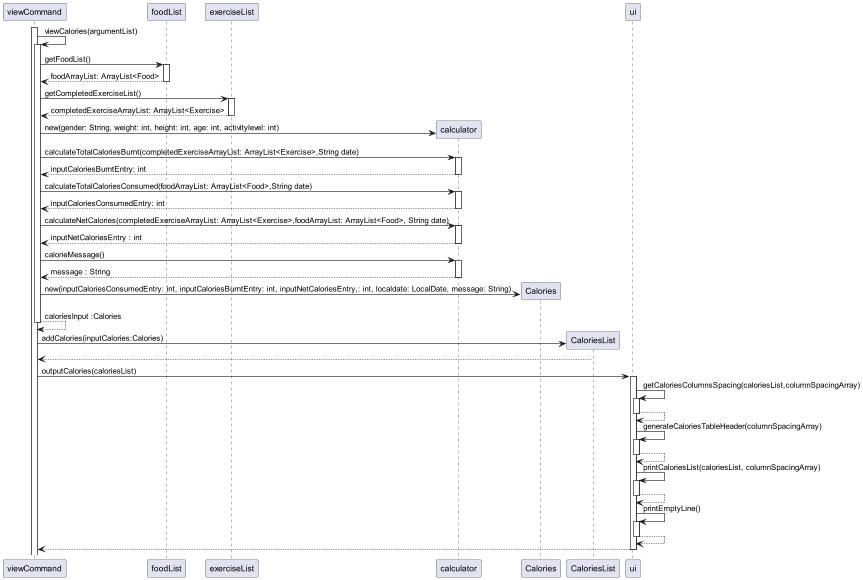

The diagram above was rendered by PlantUML. Its source (embedded in the PNG):
@startuml
'https://plantuml.com/sequence-diagram

autoactivate on


activate viewCommand
    viewCommand -> viewCommand: viewCalories(argumentList)

    viewCommand -> foodList: getFoodList()
    return foodArrayList: ArrayList<Food>
    viewCommand -> exerciseList: getCompletedExerciseList()
    return completedExerciseArrayList: ArrayList<Exercise>
    viewCommand -> calculator **: new(gender: String, weight: int, height: int, age: int, activitylevel: int)
    viewCommand -> calculator: calculateTotalCaloriesBurnt(completedExerciseArrayList: ArrayList<Exercise>,String date)
    return inputCaloriesBurntEntry: int
    viewCommand -> calculator: calculateTotalCaloriesConsumed(foodArrayList: ArrayList<Food>,String date)
    return inputCaloriesConsumedEntry: int
    viewCommand -> calculator: calculateNetCalories(completedExerciseArrayList: ArrayList<Exercise>,foodArrayList: ArrayList<Food>, String date)
    return inputNetCaloriesEntry : int
    viewCommand -> calculator: calorieMessage()
    return message : String
    viewCommand -> Calories **: new(inputCaloriesConsumedEntry: int, inputCaloriesBurntEntry: int, inputNetCaloriesEntry,: int, localdate: LocalDate, message: String)
    return caloriesInput :Calories
    viewCommand -> CaloriesList **: addCalories(inputCalories:Calories)
    return
    viewCommand -> ui: outputCalories(caloriesList)
    ui -> ui: getCaloriesColumnsSpacing(caloriesList,columnSpacingArray)
    return
    ui -> ui: generateCaloriesTableHeader(columnSpacingArray)
    return
    ui -> ui: printCaloriesList(caloriesList, columnSpacingArray)
    return
    ui -> ui: printEmptyLine()
    return
return

@enduml